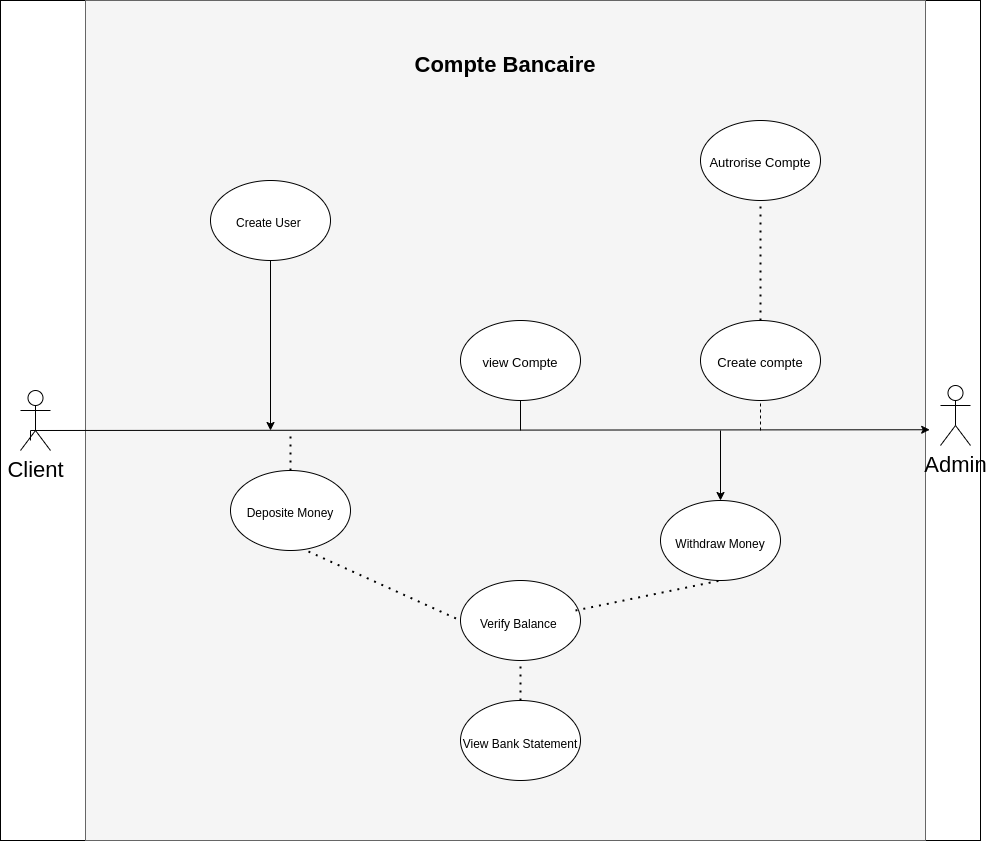

The diagram above was exported from draw.io. Its source (the exported page's mxGraphModel, read from the mxfile embedded in the PNG):
<mxGraphModel dx="1347" dy="905" grid="1" gridSize="10" guides="1" tooltips="1" connect="1" arrows="1" fold="1" page="1" pageScale="1" pageWidth="827" pageHeight="1169" math="0" shadow="0">
  <root>
    <mxCell id="0" />
    <mxCell id="1" parent="0" />
    <mxCell id="3tO2cNcprRj3UJ88M_tg-23" value="" style="group;fontSize=22;verticalAlign=middle;fillColor=default;strokeColor=default;" parent="1" vertex="1" connectable="0">
      <mxGeometry x="110" y="40" width="980" height="840" as="geometry" />
    </mxCell>
    <mxCell id="3tO2cNcprRj3UJ88M_tg-3" value="" style="rounded=0;whiteSpace=wrap;html=1;fillColor=#f5f5f5;strokeColor=#666666;fontColor=#333333;" parent="3tO2cNcprRj3UJ88M_tg-23" vertex="1">
      <mxGeometry x="85" width="840" height="840" as="geometry" />
    </mxCell>
    <mxCell id="3tO2cNcprRj3UJ88M_tg-4" value="&lt;b&gt;&lt;font style=&quot;font-size: 22px&quot;&gt;Compte Bancaire&lt;/font&gt;&lt;/b&gt;" style="text;html=1;strokeColor=none;fillColor=none;align=center;verticalAlign=middle;whiteSpace=wrap;rounded=0;" parent="3tO2cNcprRj3UJ88M_tg-23" vertex="1">
      <mxGeometry x="390" y="50" width="230" height="30" as="geometry" />
    </mxCell>
    <mxCell id="3tO2cNcprRj3UJ88M_tg-5" value="Client" style="shape=umlActor;verticalLabelPosition=bottom;verticalAlign=top;html=1;outlineConnect=0;fontSize=22;" parent="3tO2cNcprRj3UJ88M_tg-23" vertex="1">
      <mxGeometry x="20" y="390" width="30" height="60" as="geometry" />
    </mxCell>
    <mxCell id="3tO2cNcprRj3UJ88M_tg-6" value="Admin" style="shape=umlActor;verticalLabelPosition=bottom;verticalAlign=top;html=1;outlineConnect=0;fontSize=22;" parent="3tO2cNcprRj3UJ88M_tg-23" vertex="1">
      <mxGeometry x="940" y="385" width="30" height="60" as="geometry" />
    </mxCell>
    <mxCell id="3tO2cNcprRj3UJ88M_tg-7" value="&lt;font style=&quot;font-size: 12px&quot;&gt;Create User&amp;nbsp;&lt;/font&gt;" style="ellipse;whiteSpace=wrap;html=1;fontSize=22;" parent="3tO2cNcprRj3UJ88M_tg-23" vertex="1">
      <mxGeometry x="210" y="180" width="120" height="80" as="geometry" />
    </mxCell>
    <mxCell id="3tO2cNcprRj3UJ88M_tg-9" value="&lt;font style=&quot;font-size: 13px&quot;&gt;Create compte&lt;/font&gt;" style="ellipse;whiteSpace=wrap;html=1;fontSize=22;" parent="3tO2cNcprRj3UJ88M_tg-23" vertex="1">
      <mxGeometry x="700" y="320" width="120" height="80" as="geometry" />
    </mxCell>
    <mxCell id="3tO2cNcprRj3UJ88M_tg-10" value="&lt;font style=&quot;font-size: 13px&quot;&gt;Autrorise Compte&lt;/font&gt;" style="ellipse;whiteSpace=wrap;html=1;fontSize=22;" parent="3tO2cNcprRj3UJ88M_tg-23" vertex="1">
      <mxGeometry x="700" y="120" width="120" height="80" as="geometry" />
    </mxCell>
    <mxCell id="3tO2cNcprRj3UJ88M_tg-14" value="&lt;font style=&quot;font-size: 13px&quot;&gt;view Compte&lt;/font&gt;" style="ellipse;whiteSpace=wrap;html=1;fontSize=22;" parent="3tO2cNcprRj3UJ88M_tg-23" vertex="1">
      <mxGeometry x="460" y="320" width="120" height="80" as="geometry" />
    </mxCell>
    <mxCell id="3tO2cNcprRj3UJ88M_tg-16" value="" style="endArrow=classic;html=1;rounded=0;fontSize=22;entryX=1.005;entryY=0.511;entryDx=0;entryDy=0;entryPerimeter=0;" parent="3tO2cNcprRj3UJ88M_tg-23" target="3tO2cNcprRj3UJ88M_tg-3" edge="1">
      <mxGeometry width="50" height="50" relative="1" as="geometry">
        <mxPoint x="30" y="440" as="sourcePoint" />
        <mxPoint x="930" y="450" as="targetPoint" />
        <Array as="points">
          <mxPoint x="30" y="430" />
        </Array>
      </mxGeometry>
    </mxCell>
    <mxCell id="3tO2cNcprRj3UJ88M_tg-19" value="&lt;font style=&quot;font-size: 12px&quot;&gt;Deposite Money&lt;/font&gt;" style="ellipse;whiteSpace=wrap;html=1;fontSize=22;" parent="3tO2cNcprRj3UJ88M_tg-23" vertex="1">
      <mxGeometry x="230" y="470" width="120" height="80" as="geometry" />
    </mxCell>
    <mxCell id="3tO2cNcprRj3UJ88M_tg-20" value="&lt;font style=&quot;font-size: 12px&quot;&gt;Withdraw Money&lt;/font&gt;" style="ellipse;whiteSpace=wrap;html=1;fontSize=21;" parent="3tO2cNcprRj3UJ88M_tg-23" vertex="1">
      <mxGeometry x="660" y="500" width="120" height="80" as="geometry" />
    </mxCell>
    <mxCell id="3tO2cNcprRj3UJ88M_tg-21" value="&lt;font style=&quot;font-size: 12px&quot;&gt;Verify Balance&amp;nbsp;&lt;/font&gt;" style="ellipse;whiteSpace=wrap;html=1;fontSize=21;" parent="3tO2cNcprRj3UJ88M_tg-23" vertex="1">
      <mxGeometry x="460" y="580" width="120" height="80" as="geometry" />
    </mxCell>
    <mxCell id="3tO2cNcprRj3UJ88M_tg-22" value="&lt;font style=&quot;font-size: 12px&quot;&gt;View Bank Statement&lt;/font&gt;" style="ellipse;whiteSpace=wrap;html=1;fontSize=21;" parent="3tO2cNcprRj3UJ88M_tg-23" vertex="1">
      <mxGeometry x="460" y="700" width="120" height="80" as="geometry" />
    </mxCell>
    <mxCell id="3tO2cNcprRj3UJ88M_tg-27" value="" style="endArrow=none;dashed=1;html=1;dashPattern=1 3;strokeWidth=2;rounded=0;fontFamily=Helvetica;fontSize=12;fontColor=default;exitX=0.958;exitY=0.375;exitDx=0;exitDy=0;entryX=0.5;entryY=1;entryDx=0;entryDy=0;exitPerimeter=0;" parent="3tO2cNcprRj3UJ88M_tg-23" source="3tO2cNcprRj3UJ88M_tg-21" target="3tO2cNcprRj3UJ88M_tg-20" edge="1">
      <mxGeometry width="50" height="50" relative="1" as="geometry">
        <mxPoint x="280" y="510" as="sourcePoint" />
        <mxPoint x="330" y="460" as="targetPoint" />
      </mxGeometry>
    </mxCell>
    <mxCell id="3tO2cNcprRj3UJ88M_tg-29" value="" style="endArrow=none;dashed=1;html=1;dashPattern=1 3;strokeWidth=2;rounded=0;fontFamily=Helvetica;fontSize=12;fontColor=default;entryX=0.5;entryY=1;entryDx=0;entryDy=0;exitX=0.5;exitY=0;exitDx=0;exitDy=0;" parent="3tO2cNcprRj3UJ88M_tg-23" source="3tO2cNcprRj3UJ88M_tg-22" target="3tO2cNcprRj3UJ88M_tg-21" edge="1">
      <mxGeometry width="50" height="50" relative="1" as="geometry">
        <mxPoint x="280" y="510" as="sourcePoint" />
        <mxPoint x="330" y="460" as="targetPoint" />
      </mxGeometry>
    </mxCell>
    <mxCell id="3tO2cNcprRj3UJ88M_tg-30" value="" style="endArrow=none;dashed=1;html=1;dashPattern=1 3;strokeWidth=2;rounded=0;fontFamily=Helvetica;fontSize=12;fontColor=default;entryX=0;entryY=0.5;entryDx=0;entryDy=0;exitX=0.65;exitY=1.013;exitDx=0;exitDy=0;exitPerimeter=0;" parent="3tO2cNcprRj3UJ88M_tg-23" source="3tO2cNcprRj3UJ88M_tg-19" target="3tO2cNcprRj3UJ88M_tg-21" edge="1">
      <mxGeometry width="50" height="50" relative="1" as="geometry">
        <mxPoint x="280" y="510" as="sourcePoint" />
        <mxPoint x="330" y="460" as="targetPoint" />
      </mxGeometry>
    </mxCell>
    <mxCell id="3tO2cNcprRj3UJ88M_tg-32" value="" style="endArrow=none;html=1;rounded=0;fontFamily=Helvetica;fontSize=12;fontColor=default;" parent="3tO2cNcprRj3UJ88M_tg-23" edge="1">
      <mxGeometry width="50" height="50" relative="1" as="geometry">
        <mxPoint x="520" y="430" as="sourcePoint" />
        <mxPoint x="520" y="400" as="targetPoint" />
      </mxGeometry>
    </mxCell>
    <mxCell id="3tO2cNcprRj3UJ88M_tg-35" value="" style="endArrow=none;dashed=1;html=1;dashPattern=1 3;strokeWidth=2;rounded=0;fontFamily=Helvetica;fontSize=12;fontColor=default;entryX=0.5;entryY=1;entryDx=0;entryDy=0;" parent="3tO2cNcprRj3UJ88M_tg-23" source="3tO2cNcprRj3UJ88M_tg-9" target="3tO2cNcprRj3UJ88M_tg-10" edge="1">
      <mxGeometry width="50" height="50" relative="1" as="geometry">
        <mxPoint x="280" y="510" as="sourcePoint" />
        <mxPoint x="330" y="460" as="targetPoint" />
      </mxGeometry>
    </mxCell>
    <mxCell id="3tO2cNcprRj3UJ88M_tg-25" value="" style="endArrow=classic;html=1;rounded=0;fontFamily=Helvetica;fontSize=12;fontColor=default;entryX=0.5;entryY=0;entryDx=0;entryDy=0;" parent="1" target="3tO2cNcprRj3UJ88M_tg-20" edge="1">
      <mxGeometry width="50" height="50" relative="1" as="geometry">
        <mxPoint x="830" y="470" as="sourcePoint" />
        <mxPoint x="440" y="480" as="targetPoint" />
      </mxGeometry>
    </mxCell>
    <mxCell id="3tO2cNcprRj3UJ88M_tg-36" value="" style="endArrow=none;dashed=1;html=1;dashPattern=1 3;strokeWidth=2;rounded=0;fontFamily=Helvetica;fontSize=12;fontColor=default;exitX=0.5;exitY=0;exitDx=0;exitDy=0;" parent="1" source="3tO2cNcprRj3UJ88M_tg-19" edge="1">
      <mxGeometry width="50" height="50" relative="1" as="geometry">
        <mxPoint x="390" y="530" as="sourcePoint" />
        <mxPoint x="400" y="470" as="targetPoint" />
      </mxGeometry>
    </mxCell>
    <mxCell id="3tO2cNcprRj3UJ88M_tg-37" value="" style="endArrow=none;dashed=1;html=1;rounded=0;fontFamily=Helvetica;fontSize=12;fontColor=default;entryX=0.5;entryY=1;entryDx=0;entryDy=0;" parent="1" target="3tO2cNcprRj3UJ88M_tg-9" edge="1">
      <mxGeometry width="50" height="50" relative="1" as="geometry">
        <mxPoint x="870" y="470" as="sourcePoint" />
        <mxPoint x="440" y="480" as="targetPoint" />
      </mxGeometry>
    </mxCell>
    <mxCell id="3tO2cNcprRj3UJ88M_tg-38" style="edgeStyle=none;rounded=0;orthogonalLoop=1;jettySize=auto;html=1;fontFamily=Helvetica;fontSize=12;fontColor=default;" parent="1" source="3tO2cNcprRj3UJ88M_tg-7" edge="1">
      <mxGeometry relative="1" as="geometry">
        <mxPoint x="380" y="470" as="targetPoint" />
      </mxGeometry>
    </mxCell>
  </root>
</mxGraphModel>